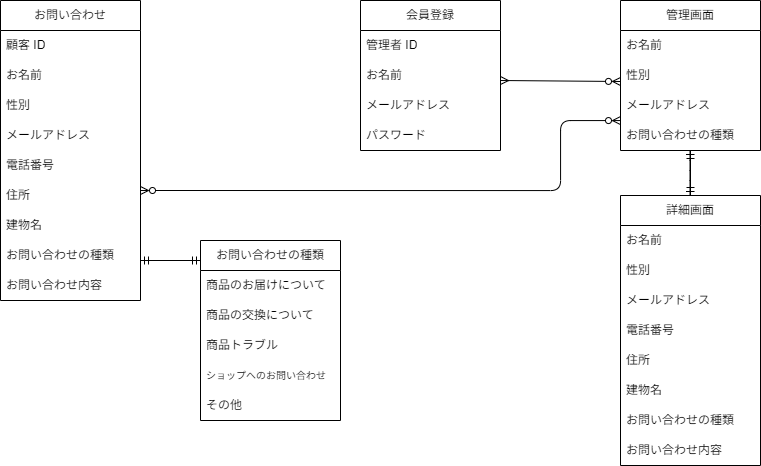

The diagram above was exported from draw.io. Its source (the exported page's mxGraphModel, read from the mxfile embedded in the PNG):
<mxGraphModel dx="669" dy="757" grid="1" gridSize="10" guides="1" tooltips="1" connect="1" arrows="1" fold="1" page="1" pageScale="1" pageWidth="850" pageHeight="1100" math="0" shadow="0">
  <root>
    <mxCell id="0" />
    <mxCell id="1" parent="0" />
    <mxCell id="2" value="会員登録" style="swimlane;fontStyle=0;childLayout=stackLayout;horizontal=1;startSize=30;horizontalStack=0;resizeParent=1;resizeParentMax=0;resizeLast=0;collapsible=1;marginBottom=0;whiteSpace=wrap;html=1;" vertex="1" parent="1">
      <mxGeometry x="400" y="40" width="140" height="150" as="geometry" />
    </mxCell>
    <mxCell id="3" value="管理者 ID" style="text;strokeColor=none;fillColor=none;align=left;verticalAlign=middle;spacingLeft=4;spacingRight=4;overflow=hidden;points=[[0,0.5],[1,0.5]];portConstraint=eastwest;rotatable=0;whiteSpace=wrap;html=1;" vertex="1" parent="2">
      <mxGeometry y="30" width="140" height="30" as="geometry" />
    </mxCell>
    <mxCell id="31" value="お名前" style="text;strokeColor=none;fillColor=none;align=left;verticalAlign=middle;spacingLeft=4;spacingRight=4;overflow=hidden;points=[[0,0.5],[1,0.5]];portConstraint=eastwest;rotatable=0;whiteSpace=wrap;html=1;" vertex="1" parent="2">
      <mxGeometry y="60" width="140" height="30" as="geometry" />
    </mxCell>
    <mxCell id="4" value="メールアドレス" style="text;strokeColor=none;fillColor=none;align=left;verticalAlign=middle;spacingLeft=4;spacingRight=4;overflow=hidden;points=[[0,0.5],[1,0.5]];portConstraint=eastwest;rotatable=0;whiteSpace=wrap;html=1;" vertex="1" parent="2">
      <mxGeometry y="90" width="140" height="30" as="geometry" />
    </mxCell>
    <mxCell id="5" value="パスワード" style="text;strokeColor=none;fillColor=none;align=left;verticalAlign=middle;spacingLeft=4;spacingRight=4;overflow=hidden;points=[[0,0.5],[1,0.5]];portConstraint=eastwest;rotatable=0;whiteSpace=wrap;html=1;" vertex="1" parent="2">
      <mxGeometry y="120" width="140" height="30" as="geometry" />
    </mxCell>
    <mxCell id="6" value="お問い合わせの種類" style="swimlane;fontStyle=0;childLayout=stackLayout;horizontal=1;startSize=30;horizontalStack=0;resizeParent=1;resizeParentMax=0;resizeLast=0;collapsible=1;marginBottom=0;whiteSpace=wrap;html=1;" vertex="1" parent="1">
      <mxGeometry x="240" y="280" width="140" height="180" as="geometry" />
    </mxCell>
    <mxCell id="7" value="商品のお届けについて" style="text;strokeColor=none;fillColor=none;align=left;verticalAlign=middle;spacingLeft=4;spacingRight=4;overflow=hidden;points=[[0,0.5],[1,0.5]];portConstraint=eastwest;rotatable=0;whiteSpace=wrap;html=1;" vertex="1" parent="6">
      <mxGeometry y="30" width="140" height="30" as="geometry" />
    </mxCell>
    <mxCell id="8" value="商品の交換について" style="text;strokeColor=none;fillColor=none;align=left;verticalAlign=middle;spacingLeft=4;spacingRight=4;overflow=hidden;points=[[0,0.5],[1,0.5]];portConstraint=eastwest;rotatable=0;whiteSpace=wrap;html=1;" vertex="1" parent="6">
      <mxGeometry y="60" width="140" height="30" as="geometry" />
    </mxCell>
    <mxCell id="13" value="&lt;span style=&quot;color: rgb(0, 0, 0);&quot;&gt;商品トラブル&lt;/span&gt;" style="text;strokeColor=none;fillColor=none;align=left;verticalAlign=middle;spacingLeft=4;spacingRight=4;overflow=hidden;points=[[0,0.5],[1,0.5]];portConstraint=eastwest;rotatable=0;whiteSpace=wrap;html=1;" vertex="1" parent="6">
      <mxGeometry y="90" width="140" height="30" as="geometry" />
    </mxCell>
    <mxCell id="14" value="&lt;font style=&quot;font-size: 10px;&quot;&gt;ショップへのお問い合わせ&lt;/font&gt;" style="text;strokeColor=none;fillColor=none;align=left;verticalAlign=middle;spacingLeft=4;spacingRight=4;overflow=hidden;points=[[0,0.5],[1,0.5]];portConstraint=eastwest;rotatable=0;whiteSpace=wrap;html=1;" vertex="1" parent="6">
      <mxGeometry y="120" width="140" height="30" as="geometry" />
    </mxCell>
    <mxCell id="12" value="その他" style="text;strokeColor=none;fillColor=none;align=left;verticalAlign=middle;spacingLeft=4;spacingRight=4;overflow=hidden;points=[[0,0.5],[1,0.5]];portConstraint=eastwest;rotatable=0;whiteSpace=wrap;html=1;" vertex="1" parent="6">
      <mxGeometry y="150" width="140" height="30" as="geometry" />
    </mxCell>
    <mxCell id="15" value="お問い合わせ" style="swimlane;fontStyle=0;childLayout=stackLayout;horizontal=1;startSize=30;horizontalStack=0;resizeParent=1;resizeParentMax=0;resizeLast=0;collapsible=1;marginBottom=0;whiteSpace=wrap;html=1;" vertex="1" parent="1">
      <mxGeometry x="40" y="40" width="140" height="300" as="geometry" />
    </mxCell>
    <mxCell id="33" value="顧客 ID" style="text;strokeColor=none;fillColor=none;align=left;verticalAlign=middle;spacingLeft=4;spacingRight=4;overflow=hidden;points=[[0,0.5],[1,0.5]];portConstraint=eastwest;rotatable=0;whiteSpace=wrap;html=1;" vertex="1" parent="15">
      <mxGeometry y="30" width="140" height="30" as="geometry" />
    </mxCell>
    <mxCell id="16" value="お名前" style="text;strokeColor=none;fillColor=none;align=left;verticalAlign=middle;spacingLeft=4;spacingRight=4;overflow=hidden;points=[[0,0.5],[1,0.5]];portConstraint=eastwest;rotatable=0;whiteSpace=wrap;html=1;" vertex="1" parent="15">
      <mxGeometry y="60" width="140" height="30" as="geometry" />
    </mxCell>
    <mxCell id="17" value="性別" style="text;strokeColor=none;fillColor=none;align=left;verticalAlign=middle;spacingLeft=4;spacingRight=4;overflow=hidden;points=[[0,0.5],[1,0.5]];portConstraint=eastwest;rotatable=0;whiteSpace=wrap;html=1;" vertex="1" parent="15">
      <mxGeometry y="90" width="140" height="30" as="geometry" />
    </mxCell>
    <mxCell id="20" value="メールアドレス" style="text;strokeColor=none;fillColor=none;align=left;verticalAlign=middle;spacingLeft=4;spacingRight=4;overflow=hidden;points=[[0,0.5],[1,0.5]];portConstraint=eastwest;rotatable=0;whiteSpace=wrap;html=1;" vertex="1" parent="15">
      <mxGeometry y="120" width="140" height="30" as="geometry" />
    </mxCell>
    <mxCell id="22" value="電話番号" style="text;strokeColor=none;fillColor=none;align=left;verticalAlign=middle;spacingLeft=4;spacingRight=4;overflow=hidden;points=[[0,0.5],[1,0.5]];portConstraint=eastwest;rotatable=0;whiteSpace=wrap;html=1;" vertex="1" parent="15">
      <mxGeometry y="150" width="140" height="30" as="geometry" />
    </mxCell>
    <mxCell id="23" value="住所" style="text;strokeColor=none;fillColor=none;align=left;verticalAlign=middle;spacingLeft=4;spacingRight=4;overflow=hidden;points=[[0,0.5],[1,0.5]];portConstraint=eastwest;rotatable=0;whiteSpace=wrap;html=1;" vertex="1" parent="15">
      <mxGeometry y="180" width="140" height="30" as="geometry" />
    </mxCell>
    <mxCell id="21" value="建物名" style="text;strokeColor=none;fillColor=none;align=left;verticalAlign=middle;spacingLeft=4;spacingRight=4;overflow=hidden;points=[[0,0.5],[1,0.5]];portConstraint=eastwest;rotatable=0;whiteSpace=wrap;html=1;" vertex="1" parent="15">
      <mxGeometry y="210" width="140" height="30" as="geometry" />
    </mxCell>
    <mxCell id="19" value="お問い合わせの種類" style="text;strokeColor=none;fillColor=none;align=left;verticalAlign=middle;spacingLeft=4;spacingRight=4;overflow=hidden;points=[[0,0.5],[1,0.5]];portConstraint=eastwest;rotatable=0;whiteSpace=wrap;html=1;" vertex="1" parent="15">
      <mxGeometry y="240" width="140" height="30" as="geometry" />
    </mxCell>
    <mxCell id="18" value="お問い合わせ&lt;span style=&quot;background-color: transparent;&quot;&gt;内容&lt;/span&gt;" style="text;strokeColor=none;fillColor=none;align=left;verticalAlign=middle;spacingLeft=4;spacingRight=4;overflow=hidden;points=[[0,0.5],[1,0.5]];portConstraint=eastwest;rotatable=0;whiteSpace=wrap;html=1;" vertex="1" parent="15">
      <mxGeometry y="270" width="140" height="30" as="geometry" />
    </mxCell>
    <mxCell id="24" value="管理画面" style="swimlane;fontStyle=0;childLayout=stackLayout;horizontal=1;startSize=30;horizontalStack=0;resizeParent=1;resizeParentMax=0;resizeLast=0;collapsible=1;marginBottom=0;whiteSpace=wrap;html=1;" vertex="1" parent="1">
      <mxGeometry x="660" y="40" width="140" height="150" as="geometry" />
    </mxCell>
    <mxCell id="25" value="&lt;span style=&quot;color: rgb(0, 0, 0);&quot;&gt;お名前&lt;/span&gt;" style="text;strokeColor=none;fillColor=none;align=left;verticalAlign=middle;spacingLeft=4;spacingRight=4;overflow=hidden;points=[[0,0.5],[1,0.5]];portConstraint=eastwest;rotatable=0;whiteSpace=wrap;html=1;" vertex="1" parent="24">
      <mxGeometry y="30" width="140" height="30" as="geometry" />
    </mxCell>
    <mxCell id="26" value="&lt;span style=&quot;color: rgb(0, 0, 0);&quot;&gt;性別&lt;/span&gt;" style="text;strokeColor=none;fillColor=none;align=left;verticalAlign=middle;spacingLeft=4;spacingRight=4;overflow=hidden;points=[[0,0.5],[1,0.5]];portConstraint=eastwest;rotatable=0;whiteSpace=wrap;html=1;" vertex="1" parent="24">
      <mxGeometry y="60" width="140" height="30" as="geometry" />
    </mxCell>
    <mxCell id="27" value="&lt;span style=&quot;color: rgb(0, 0, 0);&quot;&gt;メールアドレス&lt;/span&gt;" style="text;strokeColor=none;fillColor=none;align=left;verticalAlign=middle;spacingLeft=4;spacingRight=4;overflow=hidden;points=[[0,0.5],[1,0.5]];portConstraint=eastwest;rotatable=0;whiteSpace=wrap;html=1;" vertex="1" parent="24">
      <mxGeometry y="90" width="140" height="30" as="geometry" />
    </mxCell>
    <mxCell id="28" value="&lt;span style=&quot;color: rgb(0, 0, 0);&quot;&gt;お問い合わせの種類&lt;/span&gt;" style="text;strokeColor=none;fillColor=none;align=left;verticalAlign=middle;spacingLeft=4;spacingRight=4;overflow=hidden;points=[[0,0.5],[1,0.5]];portConstraint=eastwest;rotatable=0;whiteSpace=wrap;html=1;" vertex="1" parent="24">
      <mxGeometry y="120" width="140" height="30" as="geometry" />
    </mxCell>
    <mxCell id="30" value="" style="endArrow=ERmandOne;html=1;startArrow=ERmandOne;startFill=0;endFill=0;" edge="1" parent="1">
      <mxGeometry width="50" height="50" relative="1" as="geometry">
        <mxPoint x="180" y="300" as="sourcePoint" />
        <mxPoint x="240" y="300" as="targetPoint" />
      </mxGeometry>
    </mxCell>
    <mxCell id="49" value="" style="edgeStyle=none;html=1;endArrow=ERmandOne;endFill=0;startArrow=ERmandOne;startFill=0;" edge="1" parent="1" source="34" target="28">
      <mxGeometry relative="1" as="geometry" />
    </mxCell>
    <mxCell id="34" value="詳細画面" style="swimlane;fontStyle=0;childLayout=stackLayout;horizontal=1;startSize=30;horizontalStack=0;resizeParent=1;resizeParentMax=0;resizeLast=0;collapsible=1;marginBottom=0;whiteSpace=wrap;html=1;" vertex="1" parent="1">
      <mxGeometry x="660" y="235" width="140" height="270" as="geometry" />
    </mxCell>
    <mxCell id="36" value="お名前" style="text;strokeColor=none;fillColor=none;align=left;verticalAlign=middle;spacingLeft=4;spacingRight=4;overflow=hidden;points=[[0,0.5],[1,0.5]];portConstraint=eastwest;rotatable=0;whiteSpace=wrap;html=1;" vertex="1" parent="34">
      <mxGeometry y="30" width="140" height="30" as="geometry" />
    </mxCell>
    <mxCell id="37" value="性別" style="text;strokeColor=none;fillColor=none;align=left;verticalAlign=middle;spacingLeft=4;spacingRight=4;overflow=hidden;points=[[0,0.5],[1,0.5]];portConstraint=eastwest;rotatable=0;whiteSpace=wrap;html=1;" vertex="1" parent="34">
      <mxGeometry y="60" width="140" height="30" as="geometry" />
    </mxCell>
    <mxCell id="38" value="メールアドレス" style="text;strokeColor=none;fillColor=none;align=left;verticalAlign=middle;spacingLeft=4;spacingRight=4;overflow=hidden;points=[[0,0.5],[1,0.5]];portConstraint=eastwest;rotatable=0;whiteSpace=wrap;html=1;" vertex="1" parent="34">
      <mxGeometry y="90" width="140" height="30" as="geometry" />
    </mxCell>
    <mxCell id="39" value="電話番号" style="text;strokeColor=none;fillColor=none;align=left;verticalAlign=middle;spacingLeft=4;spacingRight=4;overflow=hidden;points=[[0,0.5],[1,0.5]];portConstraint=eastwest;rotatable=0;whiteSpace=wrap;html=1;" vertex="1" parent="34">
      <mxGeometry y="120" width="140" height="30" as="geometry" />
    </mxCell>
    <mxCell id="40" value="住所" style="text;strokeColor=none;fillColor=none;align=left;verticalAlign=middle;spacingLeft=4;spacingRight=4;overflow=hidden;points=[[0,0.5],[1,0.5]];portConstraint=eastwest;rotatable=0;whiteSpace=wrap;html=1;" vertex="1" parent="34">
      <mxGeometry y="150" width="140" height="30" as="geometry" />
    </mxCell>
    <mxCell id="41" value="建物名" style="text;strokeColor=none;fillColor=none;align=left;verticalAlign=middle;spacingLeft=4;spacingRight=4;overflow=hidden;points=[[0,0.5],[1,0.5]];portConstraint=eastwest;rotatable=0;whiteSpace=wrap;html=1;" vertex="1" parent="34">
      <mxGeometry y="180" width="140" height="30" as="geometry" />
    </mxCell>
    <mxCell id="42" value="お問い合わせの種類" style="text;strokeColor=none;fillColor=none;align=left;verticalAlign=middle;spacingLeft=4;spacingRight=4;overflow=hidden;points=[[0,0.5],[1,0.5]];portConstraint=eastwest;rotatable=0;whiteSpace=wrap;html=1;" vertex="1" parent="34">
      <mxGeometry y="210" width="140" height="30" as="geometry" />
    </mxCell>
    <mxCell id="43" value="お問い合わせ&lt;span style=&quot;background-color: transparent;&quot;&gt;内容&lt;/span&gt;" style="text;strokeColor=none;fillColor=none;align=left;verticalAlign=middle;spacingLeft=4;spacingRight=4;overflow=hidden;points=[[0,0.5],[1,0.5]];portConstraint=eastwest;rotatable=0;whiteSpace=wrap;html=1;" vertex="1" parent="34">
      <mxGeometry y="240" width="140" height="30" as="geometry" />
    </mxCell>
    <mxCell id="44" value="" style="endArrow=ERone;html=1;startArrow=ERone;startFill=0;endFill=0;" edge="1" parent="1">
      <mxGeometry width="50" height="50" relative="1" as="geometry">
        <mxPoint x="729.52" y="235" as="sourcePoint" />
        <mxPoint x="729.52" y="190" as="targetPoint" />
        <Array as="points">
          <mxPoint x="729.52" y="210" />
        </Array>
      </mxGeometry>
    </mxCell>
    <mxCell id="47" value="" style="endArrow=ERzeroToMany;html=1;startArrow=ERmany;startFill=0;endFill=0;" edge="1" parent="1">
      <mxGeometry width="50" height="50" relative="1" as="geometry">
        <mxPoint x="540" y="120" as="sourcePoint" />
        <mxPoint x="660" y="121" as="targetPoint" />
      </mxGeometry>
    </mxCell>
    <mxCell id="48" value="" style="endArrow=ERzeroToMany;html=1;edgeStyle=orthogonalEdgeStyle;startArrow=ERzeroToMany;startFill=0;endFill=0;" edge="1" parent="1" target="28">
      <mxGeometry width="50" height="50" relative="1" as="geometry">
        <mxPoint x="180" y="230" as="sourcePoint" />
        <mxPoint x="600" y="219" as="targetPoint" />
        <Array as="points">
          <mxPoint x="600" y="230" />
          <mxPoint x="600" y="160" />
        </Array>
      </mxGeometry>
    </mxCell>
  </root>
</mxGraphModel>